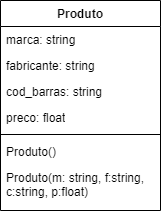

The diagram above was exported from draw.io. Its source (the exported page's mxGraphModel, read from the mxfile embedded in the PNG):
<mxGraphModel dx="351" dy="432" grid="1" gridSize="10" guides="1" tooltips="1" connect="1" arrows="1" fold="1" page="1" pageScale="1" pageWidth="827" pageHeight="1169" math="0" shadow="0">
  <root>
    <mxCell id="0" />
    <mxCell id="1" parent="0" />
    <mxCell id="Npx1Qx_LYT8VoTxWWES--7" value="Produto" style="swimlane;fontStyle=1;align=center;verticalAlign=top;childLayout=stackLayout;horizontal=1;startSize=26;horizontalStack=0;resizeParent=1;resizeParentMax=0;resizeLast=0;collapsible=1;marginBottom=0;whiteSpace=wrap;html=1;" vertex="1" parent="1">
      <mxGeometry x="290" y="90" width="160" height="210" as="geometry" />
    </mxCell>
    <mxCell id="Npx1Qx_LYT8VoTxWWES--2" value="marca: string" style="text;strokeColor=none;fillColor=none;align=left;verticalAlign=top;spacingLeft=4;spacingRight=4;overflow=hidden;rotatable=0;points=[[0,0.5],[1,0.5]];portConstraint=eastwest;whiteSpace=wrap;html=1;" vertex="1" parent="Npx1Qx_LYT8VoTxWWES--7">
      <mxGeometry y="26" width="160" height="26" as="geometry" />
    </mxCell>
    <mxCell id="Npx1Qx_LYT8VoTxWWES--3" value="fabricante: string" style="text;strokeColor=none;fillColor=none;align=left;verticalAlign=top;spacingLeft=4;spacingRight=4;overflow=hidden;rotatable=0;points=[[0,0.5],[1,0.5]];portConstraint=eastwest;whiteSpace=wrap;html=1;" vertex="1" parent="Npx1Qx_LYT8VoTxWWES--7">
      <mxGeometry y="52" width="160" height="26" as="geometry" />
    </mxCell>
    <mxCell id="Npx1Qx_LYT8VoTxWWES--4" value="cod_barras: string" style="text;strokeColor=none;fillColor=none;align=left;verticalAlign=top;spacingLeft=4;spacingRight=4;overflow=hidden;rotatable=0;points=[[0,0.5],[1,0.5]];portConstraint=eastwest;whiteSpace=wrap;html=1;" vertex="1" parent="Npx1Qx_LYT8VoTxWWES--7">
      <mxGeometry y="78" width="160" height="26" as="geometry" />
    </mxCell>
    <mxCell id="Npx1Qx_LYT8VoTxWWES--5" value="preco: float" style="text;strokeColor=none;fillColor=none;align=left;verticalAlign=top;spacingLeft=4;spacingRight=4;overflow=hidden;rotatable=0;points=[[0,0.5],[1,0.5]];portConstraint=eastwest;whiteSpace=wrap;html=1;" vertex="1" parent="Npx1Qx_LYT8VoTxWWES--7">
      <mxGeometry y="104" width="160" height="26" as="geometry" />
    </mxCell>
    <mxCell id="Npx1Qx_LYT8VoTxWWES--9" value="" style="line;strokeWidth=1;fillColor=none;align=left;verticalAlign=middle;spacingTop=-1;spacingLeft=3;spacingRight=3;rotatable=0;labelPosition=right;points=[];portConstraint=eastwest;strokeColor=inherit;" vertex="1" parent="Npx1Qx_LYT8VoTxWWES--7">
      <mxGeometry y="130" width="160" height="8" as="geometry" />
    </mxCell>
    <mxCell id="Npx1Qx_LYT8VoTxWWES--10" value="Produto()" style="text;strokeColor=none;fillColor=none;align=left;verticalAlign=top;spacingLeft=4;spacingRight=4;overflow=hidden;rotatable=0;points=[[0,0.5],[1,0.5]];portConstraint=eastwest;whiteSpace=wrap;html=1;" vertex="1" parent="Npx1Qx_LYT8VoTxWWES--7">
      <mxGeometry y="138" width="160" height="26" as="geometry" />
    </mxCell>
    <mxCell id="Npx1Qx_LYT8VoTxWWES--12" value="Produto(m: string, f:string, c:string, p:float)" style="text;strokeColor=none;fillColor=none;align=left;verticalAlign=top;spacingLeft=4;spacingRight=4;overflow=hidden;rotatable=0;points=[[0,0.5],[1,0.5]];portConstraint=eastwest;whiteSpace=wrap;html=1;" vertex="1" parent="Npx1Qx_LYT8VoTxWWES--7">
      <mxGeometry y="164" width="160" height="46" as="geometry" />
    </mxCell>
  </root>
</mxGraphModel>